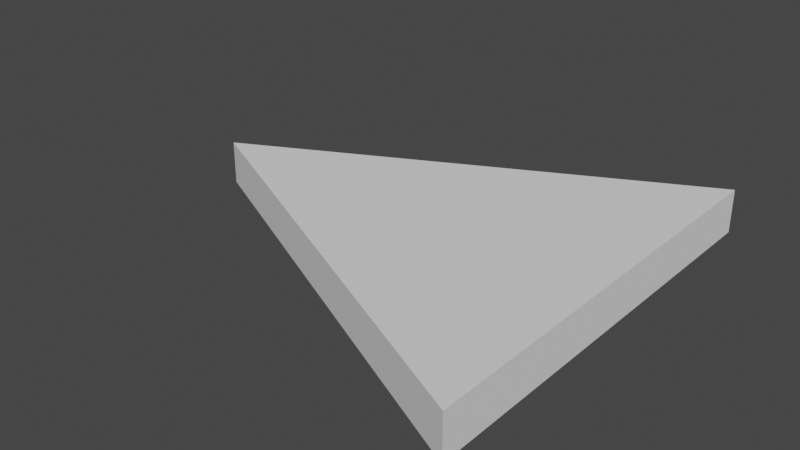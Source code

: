 # Source: arrow.blend  (saved by Blender 3.4.6; exported with 4.5.12 LTS)
import bpy
from mathutils import Matrix  # noqa: F401  (used for matrix-valued properties, if any)

bpy.ops.wm.read_factory_settings(use_empty=True)
scene = bpy.context.scene
scene.name = 'Scene'

# ---- collections
col_collection = bpy.data.collections.new('Collection'); scene.collection.children.link(col_collection)

# ---- world
world_world = bpy.data.worlds.new('World'); scene.world = world_world
world_world.use_nodes = True; world_world.node_tree.nodes.clear()
_N = world_world.node_tree.nodes; _L = world_world.node_tree.links
n0 = _N.new('ShaderNodeOutputWorld'); n0.name = 'World Output'; n0.location = (300, 300)
n1 = _N.new('ShaderNodeBackground'); n1.name = 'Background'; n1.location = (10, 300)
n1.inputs[0].default_value = (0.05088, 0.05088, 0.05088, 1.0)
_L.new(n1.outputs[0], n0.inputs[0])
n0.is_active_output = True
world_world.color = (0.05088, 0.05088, 0.05088)
world_world.use_sun_shadow = False
world_world.sun_shadow_jitter_overblur = 0.0

# ---- meshes
me_plane = bpy.data.meshes.new('Plane')
me_plane.from_pydata([(0.6667, -1.0, 0.09994), (-1.333, 0.0, 0.09994), (0.6667, 1.0, 0.09994), (0.6667, -1.0, -0.09994), (-1.333, 0.0, -0.09994), (0.6667, 1.0, -0.09994)], [], [(1, 0, 2), (4, 5, 3), (1, 2, 5, 4), (2, 0, 3, 5), (0, 1, 4, 3)])
_uv = me_plane.uv_layers.new(name='UVMap')
_uv.uv.foreach_set('vector', [0.0, 0.0, 0.0, 0.0, 0.0, 0.0, 0.0, 0.0, 0.0, 0.0, 0.0, 0.0, 0.0, 0.0, 0.0, 0.0, 0.0, 0.0, 0.0, 0.0, 0.0, 0.0, 0.0, 0.0, 0.0, 0.0, 0.0, 0.0, 0.0, 0.0, 0.0, 0.0, 0.0, 0.0, 0.0, 0.0])
me_plane.update()

# ---- objects
ob_plane = bpy.data.objects.new('Plane', me_plane)

# ---- transforms, parenting, visibility, modifiers, constraints
ob_plane.location = (0.3333, 0.0, -0.01933)

# ---- collection membership
col_collection.objects.link(ob_plane)

# ---- scene / render settings (as saved in the file)
scene.frame_start = 1; scene.frame_end = 250; scene.frame_set(1)
scene.render.engine = 'BLENDER_EEVEE_NEXT'
scene.cycles.sampling_pattern = 'TABULATED_SOBOL'
scene.cycles.use_light_tree = False
scene.view_settings.view_transform = 'Filmic'
bpy.context.view_layer.update()

# ---- added for rendering (the .blend has no active camera and no usable light): camera, sun
cam_auto = bpy.data.cameras.new('AutoCamera')
cam_auto.lens = 50.0
cam_auto.sensor_width = 36.0
cam_auto.clip_end = 1000.0
ob_auto_camera = bpy.data.objects.new('AutoCamera', cam_auto)
scene.collection.objects.link(ob_auto_camera)
ob_auto_camera.location = (2.62346, -3.14815, 2.07944)
ob_auto_camera.rotation_euler = (1.09748, -7.21219e-08, 0.694738)
scene.camera = ob_auto_camera
light_auto_sun = bpy.data.lights.new('AutoSun', 'SUN')
light_auto_sun.energy = 3.0
light_auto_sun.angle = 0.0523599
ob_auto_sun = bpy.data.objects.new('AutoSun', light_auto_sun)
scene.collection.objects.link(ob_auto_sun)
ob_auto_sun.rotation_euler = (0.872665, 0.174533, 0.523599)
bpy.context.view_layer.update()
